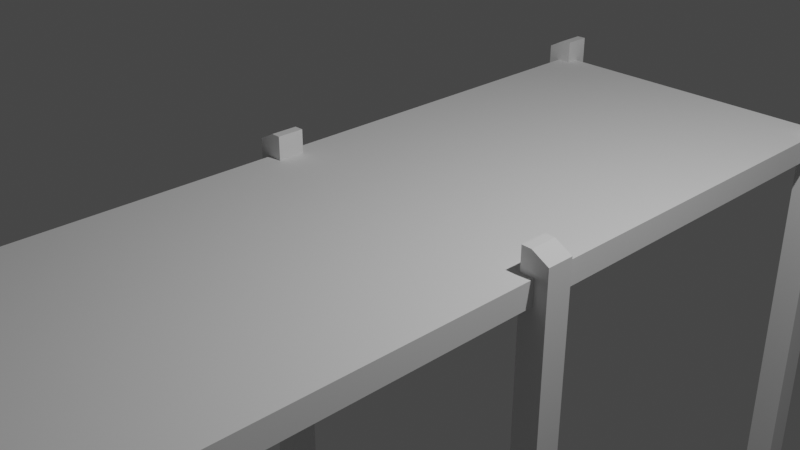 # Source: Jetty.blend  (saved by Blender 2.80.75; exported with 4.5.12 LTS)
import bpy
from mathutils import Matrix  # noqa: F401  (used for matrix-valued properties, if any)

bpy.ops.wm.read_factory_settings(use_empty=True)
scene = bpy.context.scene
scene.name = 'Scene'

# ---- collections
col_collection = bpy.data.collections.new('Collection'); scene.collection.children.link(col_collection)
col_jetty = bpy.data.collections.new('Jetty'); scene.collection.children.link(col_jetty)

# ---- world
world_world = bpy.data.worlds.new('World'); scene.world = world_world
world_world.use_nodes = True; world_world.node_tree.nodes.clear()
_N = world_world.node_tree.nodes; _L = world_world.node_tree.links
n0 = _N.new('ShaderNodeOutputWorld'); n0.name = 'World Output'; n0.location = (300, 300)
n1 = _N.new('ShaderNodeBackground'); n1.name = 'Background'; n1.location = (10, 300)
n1.inputs[0].default_value = (0.05088, 0.05088, 0.05088, 1.0)
_L.new(n1.outputs[0], n0.inputs[0])
n0.is_active_output = True
world_world.color = (0.05088, 0.05088, 0.05088)
world_world.use_sun_shadow = False
world_world.sun_shadow_jitter_overblur = 0.0

# ---- cameras
cam_camera = bpy.data.cameras.new('Camera')
cam_camera.clip_end = 100.0
cam_camera.ortho_scale = 7.314

# ---- lights
light_light = bpy.data.lights.new('Light', 'POINT')
light_light.transmission_factor = 0.0
light_light.energy = 1000.0
light_light.shadow_soft_size = 0.1
light_light.shadow_maximum_resolution = 0.006
light_light.use_absolute_resolution = True

# ---- meshes
me_cube_001 = bpy.data.meshes.new('Cube.001')
me_cube_001.from_pydata([(-1.0, -1.0, -1.0), (-1.0, -1.0, 1.0), (-1.0, 1.0, -1.0), (-1.0, 1.0, 1.0), (1.0, -1.0, -1.0), (1.0, -1.0, 1.0), (1.0, 1.0, -1.0), (1.0, 1.0, 1.0)], [], [(0, 1, 3, 2), (2, 3, 7, 6), (6, 7, 5, 4), (4, 5, 1, 0), (2, 6, 4, 0), (7, 3, 1, 5)])
_uv = me_cube_001.uv_layers.new(name='UVMap')
_uv.uv.foreach_set('vector', [0.375, 0.0, 0.625, 0.0, 0.625, 0.25, 0.375, 0.25, 0.375, 0.25, 0.625, 0.25, 0.625, 0.5, 0.375, 0.5, 0.375, 0.5, 0.625, 0.5, 0.625, 0.75, 0.375, 0.75, 0.375, 0.75, 0.625, 0.75, 0.625, 1.0, 0.375, 1.0, 0.125, 0.5, 0.375, 0.5, 0.375, 0.75, 0.125, 0.75, 0.625, 0.5, 0.875, 0.5, 0.875, 0.75, 0.625, 0.75])
me_cube_001.use_remesh_preserve_volume = False
me_cube_001.use_remesh_preserve_attributes = False
me_cube_001.use_mirror_vertex_groups = False
me_cube_001.update()
me_cube_005 = bpy.data.meshes.new('Cube.005')
me_cube_005.from_pydata([(-1.0, -1.0, -1.0), (-1.0, -1.0, 0.9629), (-1.0, 1.0, -1.0), (-1.0, 1.0, 0.9629), (1.0, -1.0, -1.0), (1.0, -1.0, 1.0), (1.0, 1.0, -1.0), (1.0, 1.0, 1.0), (-1.0, -1.0, 0.9395), (-1.0, 1.0, 0.9395), (1.0, 1.0, 0.9395), (1.0, -1.0, 0.9395), (0.277, 1.0, -1.0), (0.277, 1.0, 0.9993), (0.277, -1.0, -1.0), (0.277, -1.0, 0.9993), (0.277, -1.0, 0.9395), (0.277, 1.0, 0.9395)], [], [(8, 1, 3, 9), (17, 13, 7, 10), (10, 7, 5, 11), (16, 15, 1, 8), (12, 6, 4, 14), (13, 3, 1, 15), (14, 16, 8, 0), (6, 10, 11, 4), (12, 17, 10, 6), (0, 8, 9, 2), (2, 9, 17, 12), (4, 11, 16, 14), (7, 13, 15, 5), (2, 12, 14, 0), (11, 5, 15, 16), (9, 3, 13, 17)])
_uv = me_cube_005.uv_layers.new(name='UVMap')
_uv.uv.foreach_set('vector', [0.6174, 0.0, 0.625, 0.0, 0.625, 0.25, 0.6174, 0.25, 0.6174, 0.4096, 0.625, 0.4096, 0.625, 0.5, 0.6174, 0.5, 0.6174, 0.5, 0.625, 0.5, 0.625, 0.75, 0.6174, 0.75, 0.6174, 0.8404, 0.625, 0.8404, 0.625, 1.0, 0.6174, 1.0, 0.2846, 0.5, 0.375, 0.5, 0.375, 0.75, 0.2846, 0.75, 0.7154, 0.5, 0.875, 0.5, 0.875, 0.75, 0.7154, 0.75, 0.375, 0.8404, 0.6174, 0.8404, 0.6174, 1.0, 0.375, 1.0, 0.375, 0.5, 0.6174, 0.5, 0.6174, 0.75, 0.375, 0.75, 0.375, 0.4096, 0.6174, 0.4096, 0.6174, 0.5, 0.375, 0.5, 0.375, 0.0, 0.6174, 0.0, 0.6174, 0.25, 0.375, 0.25, 0.375, 0.25, 0.6174, 0.25, 0.6174, 0.4096, 0.375, 0.4096, 0.375, 0.75, 0.6174, 0.75, 0.6174, 0.8404, 0.375, 0.8404, 0.625, 0.5, 0.7154, 0.5, 0.7154, 0.75, 0.625, 0.75, 0.125, 0.5, 0.2846, 0.5, 0.2846, 0.75, 0.125, 0.75, 0.6174, 0.75, 0.625, 0.75, 0.625, 0.8404, 0.6174, 0.8404, 0.6174, 0.25, 0.625, 0.25, 0.625, 0.4096, 0.6174, 0.4096])
me_cube_005.use_remesh_preserve_volume = False
me_cube_005.use_remesh_preserve_attributes = False
me_cube_005.use_mirror_vertex_groups = False
me_cube_005.update()
me_cube_008 = bpy.data.meshes.new('Cube.008')
me_cube_008.from_pydata([(-1.0, -1.0, -1.0), (-1.0, -1.0, 0.9629), (-1.0, 1.0, -1.0), (-1.0, 1.0, 0.9629), (1.0, -1.0, -1.0), (1.0, -1.0, 1.0), (1.0, 1.0, -1.0), (1.0, 1.0, 1.0), (-1.0, -1.0, 0.9395), (-1.0, 1.0, 0.9395), (1.0, 1.0, 0.9395), (1.0, -1.0, 0.9395), (0.277, 1.0, -1.0), (0.277, 1.0, 0.9993), (0.277, -1.0, -1.0), (0.277, -1.0, 0.9993), (0.277, -1.0, 0.9395), (0.277, 1.0, 0.9395)], [], [(8, 1, 3, 9), (17, 13, 7, 10), (10, 7, 5, 11), (16, 15, 1, 8), (12, 6, 4, 14), (13, 3, 1, 15), (14, 16, 8, 0), (6, 10, 11, 4), (12, 17, 10, 6), (0, 8, 9, 2), (2, 9, 17, 12), (4, 11, 16, 14), (7, 13, 15, 5), (2, 12, 14, 0), (11, 5, 15, 16), (9, 3, 13, 17)])
_uv = me_cube_008.uv_layers.new(name='UVMap')
_uv.uv.foreach_set('vector', [0.6174, 0.0, 0.625, 0.0, 0.625, 0.25, 0.6174, 0.25, 0.6174, 0.4096, 0.625, 0.4096, 0.625, 0.5, 0.6174, 0.5, 0.6174, 0.5, 0.625, 0.5, 0.625, 0.75, 0.6174, 0.75, 0.6174, 0.8404, 0.625, 0.8404, 0.625, 1.0, 0.6174, 1.0, 0.2846, 0.5, 0.375, 0.5, 0.375, 0.75, 0.2846, 0.75, 0.7154, 0.5, 0.875, 0.5, 0.875, 0.75, 0.7154, 0.75, 0.375, 0.8404, 0.6174, 0.8404, 0.6174, 1.0, 0.375, 1.0, 0.375, 0.5, 0.6174, 0.5, 0.6174, 0.75, 0.375, 0.75, 0.375, 0.4096, 0.6174, 0.4096, 0.6174, 0.5, 0.375, 0.5, 0.375, 0.0, 0.6174, 0.0, 0.6174, 0.25, 0.375, 0.25, 0.375, 0.25, 0.6174, 0.25, 0.6174, 0.4096, 0.375, 0.4096, 0.375, 0.75, 0.6174, 0.75, 0.6174, 0.8404, 0.375, 0.8404, 0.625, 0.5, 0.7154, 0.5, 0.7154, 0.75, 0.625, 0.75, 0.125, 0.5, 0.2846, 0.5, 0.2846, 0.75, 0.125, 0.75, 0.6174, 0.75, 0.625, 0.75, 0.625, 0.8404, 0.6174, 0.8404, 0.6174, 0.25, 0.625, 0.25, 0.625, 0.4096, 0.6174, 0.4096])
me_cube_008.use_remesh_preserve_volume = False
me_cube_008.use_remesh_preserve_attributes = False
me_cube_008.use_mirror_vertex_groups = False
me_cube_008.update()
me_cube_009 = bpy.data.meshes.new('Cube.009')
me_cube_009.from_pydata([(-1.0, -1.0, -1.0), (-1.0, -1.0, 0.9629), (-1.0, 1.0, -1.0), (-1.0, 1.0, 0.9629), (1.0, -1.0, -1.0), (1.0, -1.0, 1.0), (1.0, 1.0, -1.0), (1.0, 1.0, 1.0), (-1.0, -1.0, 0.9395), (-1.0, 1.0, 0.9395), (1.0, 1.0, 0.9395), (1.0, -1.0, 0.9395), (0.277, 1.0, -1.0), (0.277, 1.0, 0.9993), (0.277, -1.0, -1.0), (0.277, -1.0, 0.9993), (0.277, -1.0, 0.9395), (0.277, 1.0, 0.9395)], [], [(8, 1, 3, 9), (17, 13, 7, 10), (10, 7, 5, 11), (16, 15, 1, 8), (12, 6, 4, 14), (13, 3, 1, 15), (14, 16, 8, 0), (6, 10, 11, 4), (12, 17, 10, 6), (0, 8, 9, 2), (2, 9, 17, 12), (4, 11, 16, 14), (7, 13, 15, 5), (2, 12, 14, 0), (11, 5, 15, 16), (9, 3, 13, 17)])
_uv = me_cube_009.uv_layers.new(name='UVMap')
_uv.uv.foreach_set('vector', [0.6174, 0.0, 0.625, 0.0, 0.625, 0.25, 0.6174, 0.25, 0.6174, 0.4096, 0.625, 0.4096, 0.625, 0.5, 0.6174, 0.5, 0.6174, 0.5, 0.625, 0.5, 0.625, 0.75, 0.6174, 0.75, 0.6174, 0.8404, 0.625, 0.8404, 0.625, 1.0, 0.6174, 1.0, 0.2846, 0.5, 0.375, 0.5, 0.375, 0.75, 0.2846, 0.75, 0.7154, 0.5, 0.875, 0.5, 0.875, 0.75, 0.7154, 0.75, 0.375, 0.8404, 0.6174, 0.8404, 0.6174, 1.0, 0.375, 1.0, 0.375, 0.5, 0.6174, 0.5, 0.6174, 0.75, 0.375, 0.75, 0.375, 0.4096, 0.6174, 0.4096, 0.6174, 0.5, 0.375, 0.5, 0.375, 0.0, 0.6174, 0.0, 0.6174, 0.25, 0.375, 0.25, 0.375, 0.25, 0.6174, 0.25, 0.6174, 0.4096, 0.375, 0.4096, 0.375, 0.75, 0.6174, 0.75, 0.6174, 0.8404, 0.375, 0.8404, 0.625, 0.5, 0.7154, 0.5, 0.7154, 0.75, 0.625, 0.75, 0.125, 0.5, 0.2846, 0.5, 0.2846, 0.75, 0.125, 0.75, 0.6174, 0.75, 0.625, 0.75, 0.625, 0.8404, 0.6174, 0.8404, 0.6174, 0.25, 0.625, 0.25, 0.625, 0.4096, 0.6174, 0.4096])
me_cube_009.use_remesh_preserve_volume = False
me_cube_009.use_remesh_preserve_attributes = False
me_cube_009.use_mirror_vertex_groups = False
me_cube_009.update()
me_cube_010 = bpy.data.meshes.new('Cube.010')
me_cube_010.from_pydata([(-1.0, -1.0, -1.0), (-1.0, -1.0, 0.9629), (-1.0, 1.0, -1.0), (-1.0, 1.0, 0.9629), (1.0, -1.0, -1.0), (1.0, -1.0, 1.0), (1.0, 1.0, -1.0), (1.0, 1.0, 1.0), (-1.0, -1.0, 0.9395), (-1.0, 1.0, 0.9395), (1.0, 1.0, 0.9395), (1.0, -1.0, 0.9395), (0.277, 1.0, -1.0), (0.277, 1.0, 0.9993), (0.277, -1.0, -1.0), (0.277, -1.0, 0.9993), (0.277, -1.0, 0.9395), (0.277, 1.0, 0.9395)], [], [(8, 1, 3, 9), (17, 13, 7, 10), (10, 7, 5, 11), (16, 15, 1, 8), (12, 6, 4, 14), (13, 3, 1, 15), (14, 16, 8, 0), (6, 10, 11, 4), (12, 17, 10, 6), (0, 8, 9, 2), (2, 9, 17, 12), (4, 11, 16, 14), (7, 13, 15, 5), (2, 12, 14, 0), (11, 5, 15, 16), (9, 3, 13, 17)])
_uv = me_cube_010.uv_layers.new(name='UVMap')
_uv.uv.foreach_set('vector', [0.6174, 0.0, 0.625, 0.0, 0.625, 0.25, 0.6174, 0.25, 0.6174, 0.4096, 0.625, 0.4096, 0.625, 0.5, 0.6174, 0.5, 0.6174, 0.5, 0.625, 0.5, 0.625, 0.75, 0.6174, 0.75, 0.6174, 0.8404, 0.625, 0.8404, 0.625, 1.0, 0.6174, 1.0, 0.2846, 0.5, 0.375, 0.5, 0.375, 0.75, 0.2846, 0.75, 0.7154, 0.5, 0.875, 0.5, 0.875, 0.75, 0.7154, 0.75, 0.375, 0.8404, 0.6174, 0.8404, 0.6174, 1.0, 0.375, 1.0, 0.375, 0.5, 0.6174, 0.5, 0.6174, 0.75, 0.375, 0.75, 0.375, 0.4096, 0.6174, 0.4096, 0.6174, 0.5, 0.375, 0.5, 0.375, 0.0, 0.6174, 0.0, 0.6174, 0.25, 0.375, 0.25, 0.375, 0.25, 0.6174, 0.25, 0.6174, 0.4096, 0.375, 0.4096, 0.375, 0.75, 0.6174, 0.75, 0.6174, 0.8404, 0.375, 0.8404, 0.625, 0.5, 0.7154, 0.5, 0.7154, 0.75, 0.625, 0.75, 0.125, 0.5, 0.2846, 0.5, 0.2846, 0.75, 0.125, 0.75, 0.6174, 0.75, 0.625, 0.75, 0.625, 0.8404, 0.6174, 0.8404, 0.6174, 0.25, 0.625, 0.25, 0.625, 0.4096, 0.6174, 0.4096])
me_cube_010.use_remesh_preserve_volume = False
me_cube_010.use_remesh_preserve_attributes = False
me_cube_010.use_mirror_vertex_groups = False
me_cube_010.update()
me_cube_011 = bpy.data.meshes.new('Cube.011')
me_cube_011.from_pydata([(-1.0, -1.0, -1.0), (-1.0, -1.0, 0.9629), (-1.0, 1.0, -1.0), (-1.0, 1.0, 0.9629), (1.0, -1.0, -1.0), (1.0, -1.0, 1.0), (1.0, 1.0, -1.0), (1.0, 1.0, 1.0), (-1.0, -1.0, 0.9395), (-1.0, 1.0, 0.9395), (1.0, 1.0, 0.9395), (1.0, -1.0, 0.9395), (0.277, 1.0, -1.0), (0.277, 1.0, 0.9993), (0.277, -1.0, -1.0), (0.277, -1.0, 0.9993), (0.277, -1.0, 0.9395), (0.277, 1.0, 0.9395)], [], [(8, 1, 3, 9), (17, 13, 7, 10), (10, 7, 5, 11), (16, 15, 1, 8), (12, 6, 4, 14), (13, 3, 1, 15), (14, 16, 8, 0), (6, 10, 11, 4), (12, 17, 10, 6), (0, 8, 9, 2), (2, 9, 17, 12), (4, 11, 16, 14), (7, 13, 15, 5), (2, 12, 14, 0), (11, 5, 15, 16), (9, 3, 13, 17)])
_uv = me_cube_011.uv_layers.new(name='UVMap')
_uv.uv.foreach_set('vector', [0.6174, 0.0, 0.625, 0.0, 0.625, 0.25, 0.6174, 0.25, 0.6174, 0.4096, 0.625, 0.4096, 0.625, 0.5, 0.6174, 0.5, 0.6174, 0.5, 0.625, 0.5, 0.625, 0.75, 0.6174, 0.75, 0.6174, 0.8404, 0.625, 0.8404, 0.625, 1.0, 0.6174, 1.0, 0.2846, 0.5, 0.375, 0.5, 0.375, 0.75, 0.2846, 0.75, 0.7154, 0.5, 0.875, 0.5, 0.875, 0.75, 0.7154, 0.75, 0.375, 0.8404, 0.6174, 0.8404, 0.6174, 1.0, 0.375, 1.0, 0.375, 0.5, 0.6174, 0.5, 0.6174, 0.75, 0.375, 0.75, 0.375, 0.4096, 0.6174, 0.4096, 0.6174, 0.5, 0.375, 0.5, 0.375, 0.0, 0.6174, 0.0, 0.6174, 0.25, 0.375, 0.25, 0.375, 0.25, 0.6174, 0.25, 0.6174, 0.4096, 0.375, 0.4096, 0.375, 0.75, 0.6174, 0.75, 0.6174, 0.8404, 0.375, 0.8404, 0.625, 0.5, 0.7154, 0.5, 0.7154, 0.75, 0.625, 0.75, 0.125, 0.5, 0.2846, 0.5, 0.2846, 0.75, 0.125, 0.75, 0.6174, 0.75, 0.625, 0.75, 0.625, 0.8404, 0.6174, 0.8404, 0.6174, 0.25, 0.625, 0.25, 0.625, 0.4096, 0.6174, 0.4096])
me_cube_011.use_remesh_preserve_volume = False
me_cube_011.use_remesh_preserve_attributes = False
me_cube_011.use_mirror_vertex_groups = False
me_cube_011.update()
me_cube_012 = bpy.data.meshes.new('Cube.012')
me_cube_012.from_pydata([(-1.0, -1.0, -1.0), (-1.0, -1.0, 0.9629), (-1.0, 1.0, -1.0), (-1.0, 1.0, 0.9629), (1.0, -1.0, -1.0), (1.0, -1.0, 1.0), (1.0, 1.0, -1.0), (1.0, 1.0, 1.0), (-1.0, -1.0, 0.9395), (-1.0, 1.0, 0.9395), (1.0, 1.0, 0.9395), (1.0, -1.0, 0.9395), (0.277, 1.0, -1.0), (0.277, 1.0, 0.9993), (0.277, -1.0, -1.0), (0.277, -1.0, 0.9993), (0.277, -1.0, 0.9395), (0.277, 1.0, 0.9395)], [], [(8, 1, 3, 9), (17, 13, 7, 10), (10, 7, 5, 11), (16, 15, 1, 8), (12, 6, 4, 14), (13, 3, 1, 15), (14, 16, 8, 0), (6, 10, 11, 4), (12, 17, 10, 6), (0, 8, 9, 2), (2, 9, 17, 12), (4, 11, 16, 14), (7, 13, 15, 5), (2, 12, 14, 0), (11, 5, 15, 16), (9, 3, 13, 17)])
_uv = me_cube_012.uv_layers.new(name='UVMap')
_uv.uv.foreach_set('vector', [0.6174, 0.0, 0.625, 0.0, 0.625, 0.25, 0.6174, 0.25, 0.6174, 0.4096, 0.625, 0.4096, 0.625, 0.5, 0.6174, 0.5, 0.6174, 0.5, 0.625, 0.5, 0.625, 0.75, 0.6174, 0.75, 0.6174, 0.8404, 0.625, 0.8404, 0.625, 1.0, 0.6174, 1.0, 0.2846, 0.5, 0.375, 0.5, 0.375, 0.75, 0.2846, 0.75, 0.7154, 0.5, 0.875, 0.5, 0.875, 0.75, 0.7154, 0.75, 0.375, 0.8404, 0.6174, 0.8404, 0.6174, 1.0, 0.375, 1.0, 0.375, 0.5, 0.6174, 0.5, 0.6174, 0.75, 0.375, 0.75, 0.375, 0.4096, 0.6174, 0.4096, 0.6174, 0.5, 0.375, 0.5, 0.375, 0.0, 0.6174, 0.0, 0.6174, 0.25, 0.375, 0.25, 0.375, 0.25, 0.6174, 0.25, 0.6174, 0.4096, 0.375, 0.4096, 0.375, 0.75, 0.6174, 0.75, 0.6174, 0.8404, 0.375, 0.8404, 0.625, 0.5, 0.7154, 0.5, 0.7154, 0.75, 0.625, 0.75, 0.125, 0.5, 0.2846, 0.5, 0.2846, 0.75, 0.125, 0.75, 0.6174, 0.75, 0.625, 0.75, 0.625, 0.8404, 0.6174, 0.8404, 0.6174, 0.25, 0.625, 0.25, 0.625, 0.4096, 0.6174, 0.4096])
me_cube_012.use_remesh_preserve_volume = False
me_cube_012.use_remesh_preserve_attributes = False
me_cube_012.use_mirror_vertex_groups = False
me_cube_012.update()

# ---- objects
ob_light = bpy.data.objects.new('Light', light_light)
ob_camera = bpy.data.objects.new('Camera', cam_camera)
ob_jettydeck = bpy.data.objects.new('JettyDeck', me_cube_001)
ob_jettypostcurve = bpy.data.objects.new('JettyPostCurve', me_cube_005)
ob_jettypostcurve_001 = bpy.data.objects.new('JettyPostCurve.001', me_cube_008)
ob_jettypostcurve_002 = bpy.data.objects.new('JettyPostCurve.002', me_cube_009)
ob_jettypostcurve_003 = bpy.data.objects.new('JettyPostCurve.003', me_cube_010)
ob_jettypostcurve_004 = bpy.data.objects.new('JettyPostCurve.004', me_cube_011)
ob_jettypostcurve_005 = bpy.data.objects.new('JettyPostCurve.005', me_cube_012)

# ---- transforms, parenting, visibility, modifiers, constraints
ob_light.location = (4.076, 1.005, 5.904)
ob_light.rotation_euler = (0.6503, 0.05522, 1.866)
ob_light.lock_rotations_4d = False
ob_light.empty_display_type = 'ARROWS'
ob_light.color = (0.0, 0.0, 0.0, 0.0)
ob_light.lineart.crease_threshold = 0.0
ob_camera.location = (7.359, -6.926, 4.958)
ob_camera.rotation_euler = (1.109, 0.0, 0.8149)
ob_camera.lock_rotations_4d = False
ob_camera.empty_display_type = 'ARROWS'
ob_camera.color = (0.0, 0.0, 0.0, 0.0)
ob_camera.display_type = 'WIRE'
ob_camera.lineart.crease_threshold = 0.0
ob_jettydeck.location = (0.0, 0.0, 0.0)
ob_jettydeck.scale = (1.915, 5.0, 0.144)
ob_jettydeck.lineart.crease_threshold = 0.0
ob_jettypostcurve.location = (-1.901, -5.0, -2.6)
ob_jettypostcurve.scale = (0.162, 0.162, 3.027)
ob_jettypostcurve.lineart.crease_threshold = 0.0
ob_jettypostcurve_001.location = (-1.901, 0.0, -2.6)
ob_jettypostcurve_001.scale = (0.162, 0.162, 3.027)
ob_jettypostcurve_001.lineart.crease_threshold = 0.0
ob_jettypostcurve_002.location = (-1.901, 5.0, -2.6)
ob_jettypostcurve_002.scale = (0.162, 0.162, 3.027)
ob_jettypostcurve_002.lineart.crease_threshold = 0.0
ob_jettypostcurve_003.location = (1.912, 5.0, -2.6)
ob_jettypostcurve_003.rotation_euler = (0.0, -0.0, 3.142)
ob_jettypostcurve_003.scale = (0.162, 0.162, 3.027)
ob_jettypostcurve_003.lineart.crease_threshold = 0.0
ob_jettypostcurve_004.location = (1.912, -1.048e-09, -2.6)
ob_jettypostcurve_004.rotation_euler = (0.0, -0.0, 3.142)
ob_jettypostcurve_004.scale = (0.162, 0.162, 3.027)
ob_jettypostcurve_004.lineart.crease_threshold = 0.0
ob_jettypostcurve_005.location = (1.948, -5.0, -2.6)
ob_jettypostcurve_005.rotation_euler = (0.0, -0.0, 3.142)
ob_jettypostcurve_005.scale = (0.162, 0.162, 3.027)
ob_jettypostcurve_005.lineart.crease_threshold = 0.0

# ---- collection membership
col_collection.objects.link(ob_light)
col_collection.objects.link(ob_camera)
col_jetty.objects.link(ob_jettydeck)
col_jetty.objects.link(ob_jettypostcurve)
col_jetty.objects.link(ob_jettypostcurve_001)
col_jetty.objects.link(ob_jettypostcurve_002)
col_jetty.objects.link(ob_jettypostcurve_003)
col_jetty.objects.link(ob_jettypostcurve_004)
col_jetty.objects.link(ob_jettypostcurve_005)

# ---- scene / render settings (as saved in the file)
scene.camera = ob_camera
scene.frame_start = 1; scene.frame_end = 250; scene.frame_set(0)
scene.render.engine = 'BLENDER_EEVEE_NEXT'
scene.cycles.use_denoising = False
scene.cycles.samples = 128
scene.cycles.sampling_pattern = 'TABULATED_SOBOL'
scene.cycles.use_adaptive_sampling = False
scene.cycles.use_light_tree = False
scene.view_settings.view_transform = 'Filmic'
bpy.context.view_layer.update()
